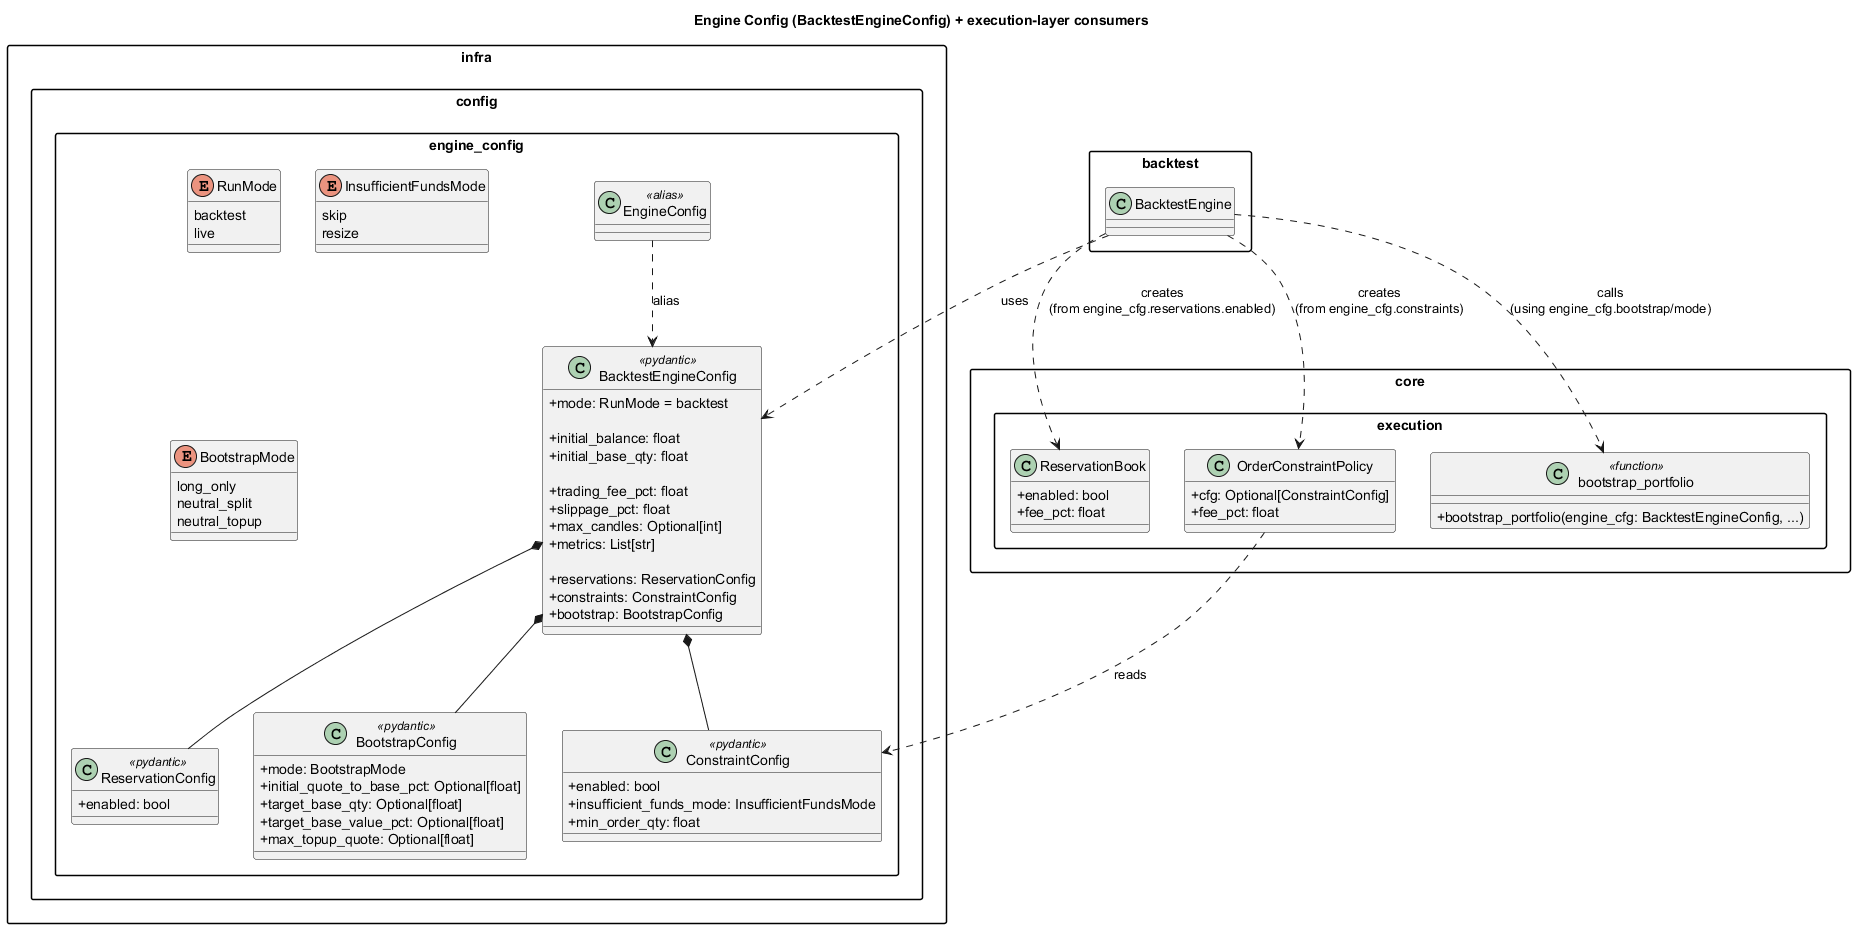

The diagram above was rendered by PlantUML. Its source (embedded in the PNG):
@startuml
title Engine Config (BacktestEngineConfig) + execution-layer consumers
skinparam packageStyle rectangle
skinparam classAttributeIconSize 0

package "infra.config.engine_config" {

  enum RunMode {
    backtest
    live
  }

  enum InsufficientFundsMode {
    skip
    resize
  }

  enum BootstrapMode {
    long_only
    neutral_split
    neutral_topup
  }

  class ReservationConfig <<pydantic>> {
    +enabled: bool
  }

  class ConstraintConfig <<pydantic>> {
    +enabled: bool
    +insufficient_funds_mode: InsufficientFundsMode
    +min_order_qty: float
  }

  class BootstrapConfig <<pydantic>> {
    +mode: BootstrapMode
    +initial_quote_to_base_pct: Optional[float]
    +target_base_qty: Optional[float]
    +target_base_value_pct: Optional[float]
    +max_topup_quote: Optional[float]
  }

  class BacktestEngineConfig <<pydantic>> {
    +mode: RunMode = backtest

    +initial_balance: float
    +initial_base_qty: float

    +trading_fee_pct: float
    +slippage_pct: float
    +max_candles: Optional[int]
    +metrics: List[str]

    +reservations: ReservationConfig
    +constraints: ConstraintConfig
    +bootstrap: BootstrapConfig
  }

  class EngineConfig <<alias>>
  EngineConfig ..> BacktestEngineConfig : alias
  BacktestEngineConfig *-- ReservationConfig
  BacktestEngineConfig *-- ConstraintConfig
  BacktestEngineConfig *-- BootstrapConfig
}

package "core.execution" {
  class ReservationBook {
    +enabled: bool
    +fee_pct: float
  }

  class OrderConstraintPolicy {
    +cfg: Optional[ConstraintConfig]
    +fee_pct: float
  }

  class "bootstrap_portfolio" <<function>> {
    +bootstrap_portfolio(engine_cfg: BacktestEngineConfig, ...)
  }
}

package "backtest" {
  class BacktestEngine
}

BacktestEngine ..> BacktestEngineConfig : uses
BacktestEngine ..> ReservationBook : creates\n(from engine_cfg.reservations.enabled)
BacktestEngine ..> OrderConstraintPolicy : creates\n(from engine_cfg.constraints)
BacktestEngine ..> "bootstrap_portfolio" : calls\n(using engine_cfg.bootstrap/mode)
OrderConstraintPolicy ..> ConstraintConfig : reads
@enduml